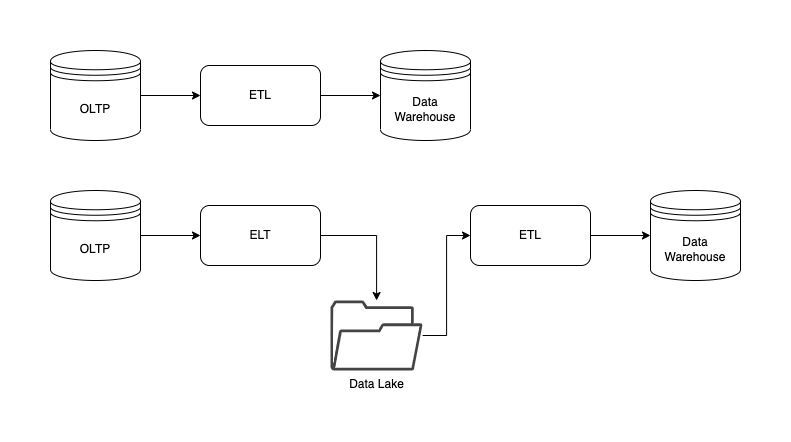

The diagram above was exported from draw.io. Its source (the exported page's mxGraphModel, read from the mxfile embedded in the PNG):
<mxGraphModel dx="1666" dy="736" grid="1" gridSize="10" guides="1" tooltips="1" connect="1" arrows="1" fold="1" page="1" pageScale="1" pageWidth="827" pageHeight="1169" math="0" shadow="0">
  <root>
    <mxCell id="0" />
    <mxCell id="1" parent="0" />
    <mxCell id="8M_SzC_8EWgC_Y_oc-xB-4" style="edgeStyle=orthogonalEdgeStyle;rounded=0;orthogonalLoop=1;jettySize=auto;html=1;entryX=0;entryY=0.5;entryDx=0;entryDy=0;" edge="1" parent="1" source="8M_SzC_8EWgC_Y_oc-xB-1" target="8M_SzC_8EWgC_Y_oc-xB-2">
      <mxGeometry relative="1" as="geometry" />
    </mxCell>
    <mxCell id="8M_SzC_8EWgC_Y_oc-xB-1" value="Unit Tests" style="rounded=1;whiteSpace=wrap;html=1;" vertex="1" parent="1">
      <mxGeometry x="160" y="210" width="120" height="60" as="geometry" />
    </mxCell>
    <mxCell id="8M_SzC_8EWgC_Y_oc-xB-5" style="edgeStyle=orthogonalEdgeStyle;rounded=0;orthogonalLoop=1;jettySize=auto;html=1;entryX=0;entryY=0.5;entryDx=0;entryDy=0;" edge="1" parent="1" source="8M_SzC_8EWgC_Y_oc-xB-2" target="8M_SzC_8EWgC_Y_oc-xB-3">
      <mxGeometry relative="1" as="geometry" />
    </mxCell>
    <mxCell id="8M_SzC_8EWgC_Y_oc-xB-2" value="Build" style="rounded=1;whiteSpace=wrap;html=1;" vertex="1" parent="1">
      <mxGeometry x="340" y="210" width="120" height="60" as="geometry" />
    </mxCell>
    <mxCell id="8M_SzC_8EWgC_Y_oc-xB-3" value="Deploy" style="rounded=1;whiteSpace=wrap;html=1;" vertex="1" parent="1">
      <mxGeometry x="520" y="210" width="120" height="60" as="geometry" />
    </mxCell>
    <mxCell id="8M_SzC_8EWgC_Y_oc-xB-6" value="Development branch" style="text;html=1;strokeColor=none;fillColor=none;align=left;verticalAlign=middle;whiteSpace=wrap;rounded=0;" vertex="1" parent="1">
      <mxGeometry x="160" y="160" width="180" height="30" as="geometry" />
    </mxCell>
    <mxCell id="8M_SzC_8EWgC_Y_oc-xB-7" style="edgeStyle=orthogonalEdgeStyle;rounded=0;orthogonalLoop=1;jettySize=auto;html=1;entryX=0;entryY=0.5;entryDx=0;entryDy=0;" edge="1" parent="1" source="8M_SzC_8EWgC_Y_oc-xB-8" target="8M_SzC_8EWgC_Y_oc-xB-10">
      <mxGeometry relative="1" as="geometry" />
    </mxCell>
    <mxCell id="8M_SzC_8EWgC_Y_oc-xB-8" value="Integration Tests" style="rounded=1;whiteSpace=wrap;html=1;" vertex="1" parent="1">
      <mxGeometry x="160" y="360" width="120" height="60" as="geometry" />
    </mxCell>
    <mxCell id="8M_SzC_8EWgC_Y_oc-xB-9" style="edgeStyle=orthogonalEdgeStyle;rounded=0;orthogonalLoop=1;jettySize=auto;html=1;entryX=0;entryY=0.5;entryDx=0;entryDy=0;" edge="1" parent="1" source="8M_SzC_8EWgC_Y_oc-xB-10" target="8M_SzC_8EWgC_Y_oc-xB-11">
      <mxGeometry relative="1" as="geometry" />
    </mxCell>
    <mxCell id="8M_SzC_8EWgC_Y_oc-xB-10" value="Security check" style="rounded=1;whiteSpace=wrap;html=1;" vertex="1" parent="1">
      <mxGeometry x="340" y="360" width="120" height="60" as="geometry" />
    </mxCell>
    <mxCell id="8M_SzC_8EWgC_Y_oc-xB-11" value="Deploy" style="rounded=1;whiteSpace=wrap;html=1;" vertex="1" parent="1">
      <mxGeometry x="520" y="360" width="120" height="60" as="geometry" />
    </mxCell>
    <mxCell id="8M_SzC_8EWgC_Y_oc-xB-12" value="Master branch" style="text;html=1;strokeColor=none;fillColor=none;align=left;verticalAlign=middle;whiteSpace=wrap;rounded=0;" vertex="1" parent="1">
      <mxGeometry x="160" y="310" width="180" height="30" as="geometry" />
    </mxCell>
    <mxCell id="8M_SzC_8EWgC_Y_oc-xB-13" value="Manual trigger" style="text;html=1;strokeColor=none;fillColor=none;align=center;verticalAlign=middle;whiteSpace=wrap;rounded=0;" vertex="1" parent="1">
      <mxGeometry x="580" y="320" width="60" height="30" as="geometry" />
    </mxCell>
  </root>
</mxGraphModel>